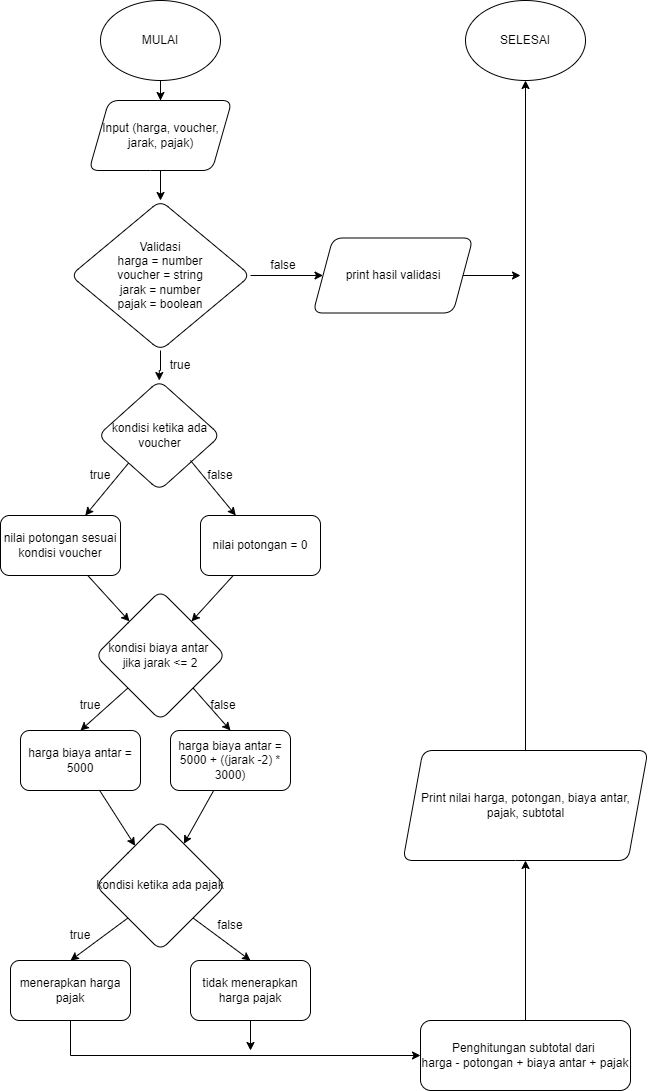

The diagram above was exported from draw.io. Its source (the exported page's mxGraphModel, read from the mxfile embedded in the PNG):
<mxGraphModel dx="1695" dy="482" grid="1" gridSize="10" guides="1" tooltips="1" connect="1" arrows="1" fold="1" page="1" pageScale="1" pageWidth="827" pageHeight="1169" math="0" shadow="0">
  <root>
    <mxCell id="0" />
    <mxCell id="1" parent="0" />
    <mxCell id="tTxOfcYtn7a2nXm1EtAL-4" value="" style="edgeStyle=orthogonalEdgeStyle;rounded=0;orthogonalLoop=1;jettySize=auto;html=1;" edge="1" parent="1" source="tTxOfcYtn7a2nXm1EtAL-1">
      <mxGeometry relative="1" as="geometry">
        <mxPoint x="90" y="110" as="targetPoint" />
      </mxGeometry>
    </mxCell>
    <mxCell id="tTxOfcYtn7a2nXm1EtAL-1" value="MULAI" style="ellipse;whiteSpace=wrap;html=1;" vertex="1" parent="1">
      <mxGeometry x="30" y="10" width="120" height="80" as="geometry" />
    </mxCell>
    <mxCell id="tTxOfcYtn7a2nXm1EtAL-11" value="" style="edgeStyle=orthogonalEdgeStyle;rounded=0;orthogonalLoop=1;jettySize=auto;html=1;" edge="1" parent="1" source="tTxOfcYtn7a2nXm1EtAL-2" target="tTxOfcYtn7a2nXm1EtAL-10">
      <mxGeometry relative="1" as="geometry" />
    </mxCell>
    <mxCell id="tTxOfcYtn7a2nXm1EtAL-2" value="Input (harga, voucher, jarak, pajak)" style="shape=parallelogram;perimeter=parallelogramPerimeter;whiteSpace=wrap;html=1;fixedSize=1;rounded=1;" vertex="1" parent="1">
      <mxGeometry x="18.5" y="110" width="143" height="70" as="geometry" />
    </mxCell>
    <mxCell id="tTxOfcYtn7a2nXm1EtAL-25" value="" style="rounded=0;sketch=0;orthogonalLoop=1;jettySize=auto;html=1;exitX=0;exitY=1;exitDx=0;exitDy=0;" edge="1" parent="1" source="tTxOfcYtn7a2nXm1EtAL-7" target="tTxOfcYtn7a2nXm1EtAL-24">
      <mxGeometry relative="1" as="geometry">
        <mxPoint x="-10" y="550" as="sourcePoint" />
      </mxGeometry>
    </mxCell>
    <mxCell id="tTxOfcYtn7a2nXm1EtAL-7" value="kondisi ketika ada voucher" style="rhombus;whiteSpace=wrap;html=1;rounded=1;" vertex="1" parent="1">
      <mxGeometry x="27.5" y="390" width="122.5" height="110" as="geometry" />
    </mxCell>
    <mxCell id="tTxOfcYtn7a2nXm1EtAL-18" value="" style="edgeStyle=orthogonalEdgeStyle;rounded=0;sketch=0;orthogonalLoop=1;jettySize=auto;html=1;" edge="1" parent="1" source="tTxOfcYtn7a2nXm1EtAL-10" target="tTxOfcYtn7a2nXm1EtAL-7">
      <mxGeometry relative="1" as="geometry" />
    </mxCell>
    <mxCell id="tTxOfcYtn7a2nXm1EtAL-10" value="&lt;span&gt;Validasi&lt;/span&gt;&lt;br&gt;&lt;span&gt;harga = number&lt;/span&gt;&lt;br&gt;&lt;span&gt;voucher = string&lt;/span&gt;&lt;br&gt;&lt;span&gt;jarak = number&lt;/span&gt;&lt;br&gt;&lt;span&gt;pajak = boolean&lt;/span&gt;" style="rhombus;whiteSpace=wrap;html=1;rounded=1;" vertex="1" parent="1">
      <mxGeometry y="210" width="180" height="150" as="geometry" />
    </mxCell>
    <mxCell id="tTxOfcYtn7a2nXm1EtAL-14" value="" style="endArrow=classic;html=1;rounded=0;sketch=0;exitX=1;exitY=0.5;exitDx=0;exitDy=0;entryX=0;entryY=0.5;entryDx=0;entryDy=0;" edge="1" parent="1" source="tTxOfcYtn7a2nXm1EtAL-10" target="tTxOfcYtn7a2nXm1EtAL-16">
      <mxGeometry width="50" height="50" relative="1" as="geometry">
        <mxPoint x="390" y="240" as="sourcePoint" />
        <mxPoint x="250" y="285" as="targetPoint" />
      </mxGeometry>
    </mxCell>
    <mxCell id="tTxOfcYtn7a2nXm1EtAL-16" value="print hasil validasi" style="shape=parallelogram;perimeter=parallelogramPerimeter;whiteSpace=wrap;html=1;fixedSize=1;rounded=1;" vertex="1" parent="1">
      <mxGeometry x="242.5" y="247.5" width="160" height="75" as="geometry" />
    </mxCell>
    <mxCell id="tTxOfcYtn7a2nXm1EtAL-17" value="false" style="text;html=1;strokeColor=none;fillColor=none;align=center;verticalAlign=middle;whiteSpace=wrap;rounded=0;" vertex="1" parent="1">
      <mxGeometry x="182.5" y="260" width="60" height="30" as="geometry" />
    </mxCell>
    <mxCell id="tTxOfcYtn7a2nXm1EtAL-19" value="SELESAI" style="ellipse;whiteSpace=wrap;html=1;rounded=1;" vertex="1" parent="1">
      <mxGeometry x="395" y="10" width="120" height="80" as="geometry" />
    </mxCell>
    <mxCell id="tTxOfcYtn7a2nXm1EtAL-20" value="true" style="text;html=1;strokeColor=none;fillColor=none;align=center;verticalAlign=middle;whiteSpace=wrap;rounded=0;" vertex="1" parent="1">
      <mxGeometry x="80" y="360" width="60" height="30" as="geometry" />
    </mxCell>
    <mxCell id="tTxOfcYtn7a2nXm1EtAL-21" value="" style="endArrow=classic;html=1;rounded=0;sketch=0;exitX=0;exitY=0;exitDx=0;exitDy=0;startArrow=none;" edge="1" parent="1" source="tTxOfcYtn7a2nXm1EtAL-26" target="tTxOfcYtn7a2nXm1EtAL-22">
      <mxGeometry width="50" height="50" relative="1" as="geometry">
        <mxPoint x="220" y="530" as="sourcePoint" />
        <mxPoint x="270" y="480" as="targetPoint" />
      </mxGeometry>
    </mxCell>
    <mxCell id="tTxOfcYtn7a2nXm1EtAL-33" value="" style="edgeStyle=none;rounded=0;sketch=0;orthogonalLoop=1;jettySize=auto;html=1;" edge="1" parent="1" source="tTxOfcYtn7a2nXm1EtAL-22" target="tTxOfcYtn7a2nXm1EtAL-32">
      <mxGeometry relative="1" as="geometry" />
    </mxCell>
    <mxCell id="tTxOfcYtn7a2nXm1EtAL-22" value="nilai potongan = 0" style="rounded=1;whiteSpace=wrap;html=1;" vertex="1" parent="1">
      <mxGeometry x="130" y="525" width="120" height="60" as="geometry" />
    </mxCell>
    <mxCell id="tTxOfcYtn7a2nXm1EtAL-23" value="true" style="text;html=1;strokeColor=none;fillColor=none;align=center;verticalAlign=middle;whiteSpace=wrap;rounded=0;" vertex="1" parent="1">
      <mxGeometry y="470" width="60" height="30" as="geometry" />
    </mxCell>
    <mxCell id="tTxOfcYtn7a2nXm1EtAL-34" value="" style="edgeStyle=none;rounded=0;sketch=0;orthogonalLoop=1;jettySize=auto;html=1;" edge="1" parent="1" source="tTxOfcYtn7a2nXm1EtAL-24" target="tTxOfcYtn7a2nXm1EtAL-32">
      <mxGeometry relative="1" as="geometry" />
    </mxCell>
    <mxCell id="tTxOfcYtn7a2nXm1EtAL-24" value="nilai potongan sesuai kondisi voucher" style="whiteSpace=wrap;html=1;rounded=1;" vertex="1" parent="1">
      <mxGeometry x="-70" y="525" width="120" height="60" as="geometry" />
    </mxCell>
    <mxCell id="tTxOfcYtn7a2nXm1EtAL-26" value="false" style="text;html=1;strokeColor=none;fillColor=none;align=center;verticalAlign=middle;whiteSpace=wrap;rounded=0;" vertex="1" parent="1">
      <mxGeometry x="120" y="470" width="60" height="30" as="geometry" />
    </mxCell>
    <mxCell id="tTxOfcYtn7a2nXm1EtAL-31" value="" style="endArrow=none;html=1;rounded=0;sketch=0;exitX=1;exitY=1;exitDx=0;exitDy=0;" edge="1" parent="1" source="tTxOfcYtn7a2nXm1EtAL-7" target="tTxOfcYtn7a2nXm1EtAL-26">
      <mxGeometry width="50" height="50" relative="1" as="geometry">
        <mxPoint x="119.375" y="472.5" as="sourcePoint" />
        <mxPoint x="177.35074626865662" y="610" as="targetPoint" />
      </mxGeometry>
    </mxCell>
    <mxCell id="tTxOfcYtn7a2nXm1EtAL-32" value="kondisi biaya antar &lt;br&gt;jika jarak &amp;lt;= 2" style="rhombus;whiteSpace=wrap;html=1;rounded=1;" vertex="1" parent="1">
      <mxGeometry x="24.88" y="600" width="130.24" height="130" as="geometry" />
    </mxCell>
    <mxCell id="tTxOfcYtn7a2nXm1EtAL-44" value="" style="edgeStyle=none;rounded=0;sketch=0;orthogonalLoop=1;jettySize=auto;html=1;" edge="1" parent="1" source="tTxOfcYtn7a2nXm1EtAL-36" target="tTxOfcYtn7a2nXm1EtAL-43">
      <mxGeometry relative="1" as="geometry" />
    </mxCell>
    <mxCell id="tTxOfcYtn7a2nXm1EtAL-36" value="harga biaya antar = 5000" style="whiteSpace=wrap;html=1;rounded=1;" vertex="1" parent="1">
      <mxGeometry x="-50" y="740" width="120" height="60" as="geometry" />
    </mxCell>
    <mxCell id="tTxOfcYtn7a2nXm1EtAL-45" value="" style="edgeStyle=none;rounded=0;sketch=0;orthogonalLoop=1;jettySize=auto;html=1;" edge="1" parent="1" source="tTxOfcYtn7a2nXm1EtAL-37" target="tTxOfcYtn7a2nXm1EtAL-43">
      <mxGeometry relative="1" as="geometry" />
    </mxCell>
    <mxCell id="tTxOfcYtn7a2nXm1EtAL-37" value="harga biaya antar = 5000 + ((jarak -2) * 3000)" style="whiteSpace=wrap;html=1;rounded=1;" vertex="1" parent="1">
      <mxGeometry x="100" y="740" width="120" height="60" as="geometry" />
    </mxCell>
    <mxCell id="tTxOfcYtn7a2nXm1EtAL-38" value="" style="endArrow=classic;html=1;rounded=0;sketch=0;exitX=1;exitY=1;exitDx=0;exitDy=0;entryX=0.5;entryY=0;entryDx=0;entryDy=0;" edge="1" parent="1" source="tTxOfcYtn7a2nXm1EtAL-32" target="tTxOfcYtn7a2nXm1EtAL-37">
      <mxGeometry width="50" height="50" relative="1" as="geometry">
        <mxPoint x="340" y="770" as="sourcePoint" />
        <mxPoint x="390" y="720" as="targetPoint" />
      </mxGeometry>
    </mxCell>
    <mxCell id="tTxOfcYtn7a2nXm1EtAL-39" value="" style="endArrow=classic;html=1;rounded=0;sketch=0;exitX=0;exitY=1;exitDx=0;exitDy=0;entryX=0.5;entryY=0;entryDx=0;entryDy=0;" edge="1" parent="1" source="tTxOfcYtn7a2nXm1EtAL-32" target="tTxOfcYtn7a2nXm1EtAL-36">
      <mxGeometry width="50" height="50" relative="1" as="geometry">
        <mxPoint x="340" y="770" as="sourcePoint" />
        <mxPoint x="390" y="720" as="targetPoint" />
      </mxGeometry>
    </mxCell>
    <mxCell id="tTxOfcYtn7a2nXm1EtAL-40" value="true" style="text;html=1;strokeColor=none;fillColor=none;align=center;verticalAlign=middle;whiteSpace=wrap;rounded=0;" vertex="1" parent="1">
      <mxGeometry x="-10" y="700" width="60" height="30" as="geometry" />
    </mxCell>
    <mxCell id="tTxOfcYtn7a2nXm1EtAL-41" value="false" style="text;html=1;strokeColor=none;fillColor=none;align=center;verticalAlign=middle;whiteSpace=wrap;rounded=0;" vertex="1" parent="1">
      <mxGeometry x="122.5" y="700" width="60" height="30" as="geometry" />
    </mxCell>
    <mxCell id="tTxOfcYtn7a2nXm1EtAL-43" value="kondisi ketika ada pajak" style="rhombus;whiteSpace=wrap;html=1;rounded=1;" vertex="1" parent="1">
      <mxGeometry x="24.879999999999995" y="830" width="130.24" height="130" as="geometry" />
    </mxCell>
    <mxCell id="tTxOfcYtn7a2nXm1EtAL-46" value="menerapkan harga pajak" style="whiteSpace=wrap;html=1;rounded=1;" vertex="1" parent="1">
      <mxGeometry x="-60" y="970" width="120" height="60" as="geometry" />
    </mxCell>
    <mxCell id="tTxOfcYtn7a2nXm1EtAL-47" value="tidak menerapkan harga pajak" style="whiteSpace=wrap;html=1;rounded=1;" vertex="1" parent="1">
      <mxGeometry x="120" y="970" width="120" height="60" as="geometry" />
    </mxCell>
    <mxCell id="tTxOfcYtn7a2nXm1EtAL-48" value="" style="endArrow=classic;html=1;rounded=0;sketch=0;exitX=1;exitY=1;exitDx=0;exitDy=0;entryX=0.5;entryY=0;entryDx=0;entryDy=0;" edge="1" parent="1" source="tTxOfcYtn7a2nXm1EtAL-43" target="tTxOfcYtn7a2nXm1EtAL-47">
      <mxGeometry width="50" height="50" relative="1" as="geometry">
        <mxPoint x="340" y="890" as="sourcePoint" />
        <mxPoint x="390" y="840" as="targetPoint" />
      </mxGeometry>
    </mxCell>
    <mxCell id="tTxOfcYtn7a2nXm1EtAL-49" value="" style="endArrow=classic;html=1;rounded=0;sketch=0;exitX=0;exitY=1;exitDx=0;exitDy=0;entryX=0.5;entryY=0;entryDx=0;entryDy=0;" edge="1" parent="1" source="tTxOfcYtn7a2nXm1EtAL-43" target="tTxOfcYtn7a2nXm1EtAL-46">
      <mxGeometry width="50" height="50" relative="1" as="geometry">
        <mxPoint x="340" y="890" as="sourcePoint" />
        <mxPoint y="960" as="targetPoint" />
      </mxGeometry>
    </mxCell>
    <mxCell id="tTxOfcYtn7a2nXm1EtAL-50" value="true" style="text;html=1;strokeColor=none;fillColor=none;align=center;verticalAlign=middle;whiteSpace=wrap;rounded=0;" vertex="1" parent="1">
      <mxGeometry x="-20" y="930" width="60" height="30" as="geometry" />
    </mxCell>
    <mxCell id="tTxOfcYtn7a2nXm1EtAL-51" value="false" style="text;html=1;strokeColor=none;fillColor=none;align=center;verticalAlign=middle;whiteSpace=wrap;rounded=0;" vertex="1" parent="1">
      <mxGeometry x="130" y="920" width="60" height="30" as="geometry" />
    </mxCell>
    <mxCell id="tTxOfcYtn7a2nXm1EtAL-52" value="" style="endArrow=classic;html=1;rounded=0;sketch=0;exitX=0.5;exitY=1;exitDx=0;exitDy=0;edgeStyle=orthogonalEdgeStyle;" edge="1" parent="1" source="tTxOfcYtn7a2nXm1EtAL-46" target="tTxOfcYtn7a2nXm1EtAL-53">
      <mxGeometry width="50" height="50" relative="1" as="geometry">
        <mxPoint x="340" y="1120" as="sourcePoint" />
        <mxPoint x="460" y="1070" as="targetPoint" />
      </mxGeometry>
    </mxCell>
    <mxCell id="tTxOfcYtn7a2nXm1EtAL-53" value="Penghitungan subtotal dari &lt;br&gt;harga - potongan + biaya antar + pajak" style="rounded=1;whiteSpace=wrap;html=1;" vertex="1" parent="1">
      <mxGeometry x="350" y="1030" width="210" height="70" as="geometry" />
    </mxCell>
    <mxCell id="tTxOfcYtn7a2nXm1EtAL-56" value="" style="endArrow=classic;html=1;rounded=0;sketch=0;exitX=0.5;exitY=1;exitDx=0;exitDy=0;" edge="1" parent="1" source="tTxOfcYtn7a2nXm1EtAL-47">
      <mxGeometry width="50" height="50" relative="1" as="geometry">
        <mxPoint x="120" y="1100" as="sourcePoint" />
        <mxPoint x="180" y="1060" as="targetPoint" />
      </mxGeometry>
    </mxCell>
    <mxCell id="tTxOfcYtn7a2nXm1EtAL-57" value="Print nilai harga, potongan, biaya antar, pajak, subtotal" style="shape=parallelogram;perimeter=parallelogramPerimeter;whiteSpace=wrap;html=1;fixedSize=1;rounded=1;" vertex="1" parent="1">
      <mxGeometry x="332.5" y="760" width="245" height="110" as="geometry" />
    </mxCell>
    <mxCell id="tTxOfcYtn7a2nXm1EtAL-58" value="" style="endArrow=classic;html=1;rounded=0;sketch=0;exitX=0.5;exitY=0;exitDx=0;exitDy=0;entryX=0.5;entryY=1;entryDx=0;entryDy=0;" edge="1" parent="1" source="tTxOfcYtn7a2nXm1EtAL-53" target="tTxOfcYtn7a2nXm1EtAL-57">
      <mxGeometry width="50" height="50" relative="1" as="geometry">
        <mxPoint x="90" y="970" as="sourcePoint" />
        <mxPoint x="140" y="920" as="targetPoint" />
      </mxGeometry>
    </mxCell>
    <mxCell id="tTxOfcYtn7a2nXm1EtAL-59" value="" style="endArrow=classic;html=1;rounded=0;sketch=0;exitX=0.5;exitY=0;exitDx=0;exitDy=0;entryX=0.5;entryY=1;entryDx=0;entryDy=0;" edge="1" parent="1" source="tTxOfcYtn7a2nXm1EtAL-57" target="tTxOfcYtn7a2nXm1EtAL-19">
      <mxGeometry width="50" height="50" relative="1" as="geometry">
        <mxPoint x="450" y="750" as="sourcePoint" />
        <mxPoint x="460" y="720" as="targetPoint" />
      </mxGeometry>
    </mxCell>
    <mxCell id="tTxOfcYtn7a2nXm1EtAL-60" value="" style="endArrow=classic;html=1;rounded=0;sketch=0;exitX=1;exitY=0.5;exitDx=0;exitDy=0;" edge="1" parent="1" source="tTxOfcYtn7a2nXm1EtAL-16">
      <mxGeometry width="50" height="50" relative="1" as="geometry">
        <mxPoint x="410" y="310" as="sourcePoint" />
        <mxPoint x="450" y="285" as="targetPoint" />
      </mxGeometry>
    </mxCell>
  </root>
</mxGraphModel>